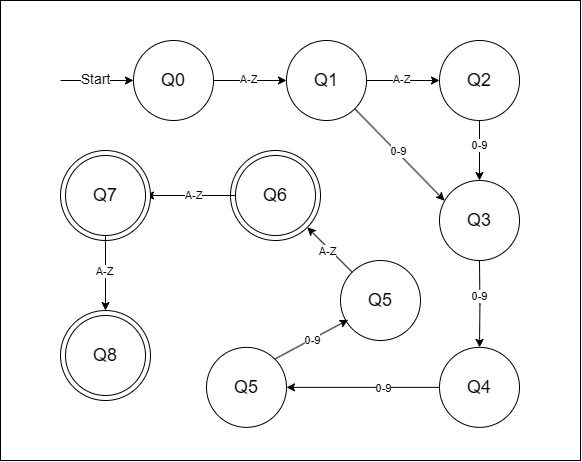

The diagram above was exported from draw.io. Its source (the exported page's mxGraphModel, read from the mxfile embedded in the PNG):
<mxGraphModel dx="1464" dy="1776" grid="1" gridSize="10" guides="1" tooltips="1" connect="1" arrows="1" fold="1" page="1" pageScale="1" pageWidth="827" pageHeight="1169" math="0" shadow="0">
  <root>
    <mxCell id="0" />
    <mxCell id="1" parent="0" />
    <mxCell id="vFJBzWCumrC06naX0v1q-52" value="" style="rounded=0;whiteSpace=wrap;html=1;" vertex="1" parent="1">
      <mxGeometry x="150" y="-950" width="580" height="460" as="geometry" />
    </mxCell>
    <mxCell id="vFJBzWCumrC06naX0v1q-40" value="" style="ellipse;whiteSpace=wrap;html=1;aspect=fixed;shadow=0;" vertex="1" parent="1">
      <mxGeometry x="380" y="-800" width="90" height="90" as="geometry" />
    </mxCell>
    <mxCell id="vFJBzWCumrC06naX0v1q-2" value="&lt;font style=&quot;font-size: 18px;&quot;&gt;Q0&lt;/font&gt;" style="ellipse;whiteSpace=wrap;html=1;aspect=fixed;" vertex="1" parent="1">
      <mxGeometry x="283" y="-910" width="80" height="80" as="geometry" />
    </mxCell>
    <mxCell id="vFJBzWCumrC06naX0v1q-3" value="" style="endArrow=classic;html=1;rounded=0;entryX=0;entryY=0.5;entryDx=0;entryDy=0;" edge="1" parent="1" target="vFJBzWCumrC06naX0v1q-2">
      <mxGeometry width="50" height="50" relative="1" as="geometry">
        <mxPoint x="210" y="-870" as="sourcePoint" />
        <mxPoint x="460" y="-850" as="targetPoint" />
      </mxGeometry>
    </mxCell>
    <mxCell id="vFJBzWCumrC06naX0v1q-4" value="&lt;font style=&quot;font-size: 14px;&quot;&gt;Start&lt;/font&gt;" style="edgeLabel;html=1;align=center;verticalAlign=middle;resizable=0;points=[];" vertex="1" connectable="0" parent="vFJBzWCumrC06naX0v1q-3">
      <mxGeometry x="-0.0662" y="2" relative="1" as="geometry">
        <mxPoint as="offset" />
      </mxGeometry>
    </mxCell>
    <mxCell id="vFJBzWCumrC06naX0v1q-7" value="&lt;font style=&quot;font-size: 18px;&quot;&gt;Q1&lt;/font&gt;" style="ellipse;whiteSpace=wrap;html=1;aspect=fixed;" vertex="1" parent="1">
      <mxGeometry x="436" y="-910" width="80" height="80" as="geometry" />
    </mxCell>
    <mxCell id="vFJBzWCumrC06naX0v1q-8" value="" style="endArrow=classic;html=1;rounded=0;entryX=0;entryY=0.5;entryDx=0;entryDy=0;" edge="1" parent="1" target="vFJBzWCumrC06naX0v1q-7">
      <mxGeometry width="50" height="50" relative="1" as="geometry">
        <mxPoint x="363" y="-870" as="sourcePoint" />
        <mxPoint x="613" y="-850" as="targetPoint" />
      </mxGeometry>
    </mxCell>
    <mxCell id="vFJBzWCumrC06naX0v1q-9" value="A-Z" style="edgeLabel;html=1;align=center;verticalAlign=middle;resizable=0;points=[];" vertex="1" connectable="0" parent="vFJBzWCumrC06naX0v1q-8">
      <mxGeometry x="-0.0662" y="2" relative="1" as="geometry">
        <mxPoint as="offset" />
      </mxGeometry>
    </mxCell>
    <mxCell id="vFJBzWCumrC06naX0v1q-20" value="" style="edgeStyle=orthogonalEdgeStyle;rounded=0;orthogonalLoop=1;jettySize=auto;html=1;" edge="1" parent="1" source="vFJBzWCumrC06naX0v1q-14" target="vFJBzWCumrC06naX0v1q-17">
      <mxGeometry relative="1" as="geometry" />
    </mxCell>
    <mxCell id="vFJBzWCumrC06naX0v1q-21" value="0-9" style="edgeLabel;html=1;align=center;verticalAlign=middle;resizable=0;points=[];" vertex="1" connectable="0" parent="vFJBzWCumrC06naX0v1q-20">
      <mxGeometry x="-0.186" y="-1" relative="1" as="geometry">
        <mxPoint as="offset" />
      </mxGeometry>
    </mxCell>
    <mxCell id="vFJBzWCumrC06naX0v1q-14" value="&lt;font style=&quot;font-size: 18px;&quot;&gt;Q2&lt;/font&gt;" style="ellipse;whiteSpace=wrap;html=1;aspect=fixed;" vertex="1" parent="1">
      <mxGeometry x="589" y="-910" width="80" height="80" as="geometry" />
    </mxCell>
    <mxCell id="vFJBzWCumrC06naX0v1q-15" value="" style="endArrow=classic;html=1;rounded=0;entryX=0;entryY=0.5;entryDx=0;entryDy=0;" edge="1" parent="1" target="vFJBzWCumrC06naX0v1q-14">
      <mxGeometry width="50" height="50" relative="1" as="geometry">
        <mxPoint x="516" y="-870" as="sourcePoint" />
        <mxPoint x="766" y="-850" as="targetPoint" />
      </mxGeometry>
    </mxCell>
    <mxCell id="vFJBzWCumrC06naX0v1q-16" value="A-Z" style="edgeLabel;html=1;align=center;verticalAlign=middle;resizable=0;points=[];" vertex="1" connectable="0" parent="vFJBzWCumrC06naX0v1q-15">
      <mxGeometry x="-0.0662" y="2" relative="1" as="geometry">
        <mxPoint as="offset" />
      </mxGeometry>
    </mxCell>
    <mxCell id="vFJBzWCumrC06naX0v1q-17" value="&lt;font style=&quot;font-size: 18px;&quot;&gt;Q3&lt;/font&gt;" style="ellipse;whiteSpace=wrap;html=1;aspect=fixed;" vertex="1" parent="1">
      <mxGeometry x="589" y="-770" width="80" height="80" as="geometry" />
    </mxCell>
    <mxCell id="vFJBzWCumrC06naX0v1q-18" value="" style="endArrow=classic;html=1;rounded=0;entryX=0.063;entryY=0.252;entryDx=0;entryDy=0;exitX=1;exitY=1;exitDx=0;exitDy=0;entryPerimeter=0;" edge="1" parent="1" target="vFJBzWCumrC06naX0v1q-17" source="vFJBzWCumrC06naX0v1q-7">
      <mxGeometry width="50" height="50" relative="1" as="geometry">
        <mxPoint x="516" y="-760" as="sourcePoint" />
        <mxPoint x="766" y="-740" as="targetPoint" />
      </mxGeometry>
    </mxCell>
    <mxCell id="vFJBzWCumrC06naX0v1q-19" value="0-9" style="edgeLabel;html=1;align=center;verticalAlign=middle;resizable=0;points=[];" vertex="1" connectable="0" parent="vFJBzWCumrC06naX0v1q-18">
      <mxGeometry x="-0.0662" y="2" relative="1" as="geometry">
        <mxPoint as="offset" />
      </mxGeometry>
    </mxCell>
    <mxCell id="vFJBzWCumrC06naX0v1q-22" value="" style="edgeStyle=orthogonalEdgeStyle;rounded=0;orthogonalLoop=1;jettySize=auto;html=1;" edge="1" parent="1" target="vFJBzWCumrC06naX0v1q-24">
      <mxGeometry relative="1" as="geometry">
        <mxPoint x="629" y="-690" as="sourcePoint" />
      </mxGeometry>
    </mxCell>
    <mxCell id="vFJBzWCumrC06naX0v1q-23" value="0-9" style="edgeLabel;html=1;align=center;verticalAlign=middle;resizable=0;points=[];" vertex="1" connectable="0" parent="vFJBzWCumrC06naX0v1q-22">
      <mxGeometry x="-0.186" y="-1" relative="1" as="geometry">
        <mxPoint as="offset" />
      </mxGeometry>
    </mxCell>
    <mxCell id="vFJBzWCumrC06naX0v1q-32" value="" style="edgeStyle=orthogonalEdgeStyle;rounded=0;orthogonalLoop=1;jettySize=auto;html=1;" edge="1" parent="1" source="vFJBzWCumrC06naX0v1q-24" target="vFJBzWCumrC06naX0v1q-31">
      <mxGeometry relative="1" as="geometry" />
    </mxCell>
    <mxCell id="vFJBzWCumrC06naX0v1q-33" value="0-9" style="edgeLabel;html=1;align=center;verticalAlign=middle;resizable=0;points=[];" vertex="1" connectable="0" parent="vFJBzWCumrC06naX0v1q-32">
      <mxGeometry x="-0.2457" relative="1" as="geometry">
        <mxPoint as="offset" />
      </mxGeometry>
    </mxCell>
    <mxCell id="vFJBzWCumrC06naX0v1q-24" value="&lt;font style=&quot;font-size: 18px;&quot;&gt;Q4&lt;/font&gt;" style="ellipse;whiteSpace=wrap;html=1;aspect=fixed;" vertex="1" parent="1">
      <mxGeometry x="589" y="-603.14" width="80" height="80" as="geometry" />
    </mxCell>
    <mxCell id="vFJBzWCumrC06naX0v1q-47" value="" style="edgeStyle=orthogonalEdgeStyle;rounded=0;orthogonalLoop=1;jettySize=auto;html=1;" edge="1" parent="1" source="vFJBzWCumrC06naX0v1q-27" target="vFJBzWCumrC06naX0v1q-44">
      <mxGeometry relative="1" as="geometry" />
    </mxCell>
    <mxCell id="vFJBzWCumrC06naX0v1q-50" value="A-Z" style="edgeLabel;html=1;align=center;verticalAlign=middle;resizable=0;points=[];" vertex="1" connectable="0" parent="vFJBzWCumrC06naX0v1q-47">
      <mxGeometry x="-0.0526" y="-1" relative="1" as="geometry">
        <mxPoint as="offset" />
      </mxGeometry>
    </mxCell>
    <mxCell id="vFJBzWCumrC06naX0v1q-27" value="&lt;font style=&quot;font-size: 18px;&quot;&gt;Q6&lt;/font&gt;" style="ellipse;whiteSpace=wrap;html=1;aspect=fixed;" vertex="1" parent="1">
      <mxGeometry x="385" y="-795" width="80" height="80" as="geometry" />
    </mxCell>
    <mxCell id="vFJBzWCumrC06naX0v1q-31" value="&lt;font style=&quot;font-size: 18px;&quot;&gt;Q5&lt;/font&gt;" style="ellipse;whiteSpace=wrap;html=1;aspect=fixed;" vertex="1" parent="1">
      <mxGeometry x="356" y="-603.14" width="80" height="80" as="geometry" />
    </mxCell>
    <mxCell id="vFJBzWCumrC06naX0v1q-43" value="" style="ellipse;whiteSpace=wrap;html=1;aspect=fixed;shadow=0;" vertex="1" parent="1">
      <mxGeometry x="210" y="-800" width="90" height="90" as="geometry" />
    </mxCell>
    <mxCell id="vFJBzWCumrC06naX0v1q-48" value="" style="edgeStyle=orthogonalEdgeStyle;rounded=0;orthogonalLoop=1;jettySize=auto;html=1;" edge="1" parent="1" source="vFJBzWCumrC06naX0v1q-44">
      <mxGeometry relative="1" as="geometry">
        <mxPoint x="255" y="-640" as="targetPoint" />
      </mxGeometry>
    </mxCell>
    <mxCell id="vFJBzWCumrC06naX0v1q-51" value="A-Z" style="edgeLabel;html=1;align=center;verticalAlign=middle;resizable=0;points=[];" vertex="1" connectable="0" parent="vFJBzWCumrC06naX0v1q-48">
      <mxGeometry x="-0.0653" y="-2" relative="1" as="geometry">
        <mxPoint as="offset" />
      </mxGeometry>
    </mxCell>
    <mxCell id="vFJBzWCumrC06naX0v1q-44" value="&lt;font style=&quot;font-size: 18px;&quot;&gt;Q7&lt;/font&gt;" style="ellipse;whiteSpace=wrap;html=1;aspect=fixed;" vertex="1" parent="1">
      <mxGeometry x="215" y="-795" width="80" height="80" as="geometry" />
    </mxCell>
    <mxCell id="vFJBzWCumrC06naX0v1q-45" value="" style="ellipse;whiteSpace=wrap;html=1;aspect=fixed;shadow=0;" vertex="1" parent="1">
      <mxGeometry x="210" y="-640" width="90" height="90" as="geometry" />
    </mxCell>
    <mxCell id="vFJBzWCumrC06naX0v1q-46" value="&lt;font style=&quot;font-size: 18px;&quot;&gt;Q8&lt;/font&gt;" style="ellipse;whiteSpace=wrap;html=1;aspect=fixed;" vertex="1" parent="1">
      <mxGeometry x="215" y="-635" width="80" height="80" as="geometry" />
    </mxCell>
    <mxCell id="vFJBzWCumrC06naX0v1q-53" value="&lt;font style=&quot;font-size: 18px;&quot;&gt;Q5&lt;/font&gt;" style="ellipse;whiteSpace=wrap;html=1;aspect=fixed;" vertex="1" parent="1">
      <mxGeometry x="490" y="-690" width="80" height="80" as="geometry" />
    </mxCell>
    <mxCell id="vFJBzWCumrC06naX0v1q-54" value="" style="endArrow=classic;html=1;rounded=0;entryX=0.096;entryY=0.741;entryDx=0;entryDy=0;exitX=1;exitY=0;exitDx=0;exitDy=0;entryPerimeter=0;" edge="1" parent="1" source="vFJBzWCumrC06naX0v1q-31" target="vFJBzWCumrC06naX0v1q-53">
      <mxGeometry width="50" height="50" relative="1" as="geometry">
        <mxPoint x="550" y="-600" as="sourcePoint" />
        <mxPoint x="600" y="-650" as="targetPoint" />
      </mxGeometry>
    </mxCell>
    <mxCell id="vFJBzWCumrC06naX0v1q-55" value="0-9" style="edgeLabel;html=1;align=center;verticalAlign=middle;resizable=0;points=[];" vertex="1" connectable="0" parent="vFJBzWCumrC06naX0v1q-54">
      <mxGeometry x="0.0039" relative="1" as="geometry">
        <mxPoint as="offset" />
      </mxGeometry>
    </mxCell>
    <mxCell id="vFJBzWCumrC06naX0v1q-56" value="" style="endArrow=classic;html=1;rounded=0;entryX=1;entryY=1;entryDx=0;entryDy=0;" edge="1" parent="1" source="vFJBzWCumrC06naX0v1q-53" target="vFJBzWCumrC06naX0v1q-40">
      <mxGeometry width="50" height="50" relative="1" as="geometry">
        <mxPoint x="400" y="-620" as="sourcePoint" />
        <mxPoint x="450" y="-670" as="targetPoint" />
      </mxGeometry>
    </mxCell>
    <mxCell id="vFJBzWCumrC06naX0v1q-57" value="A-Z" style="edgeLabel;html=1;align=center;verticalAlign=middle;resizable=0;points=[];" vertex="1" connectable="0" parent="vFJBzWCumrC06naX0v1q-56">
      <mxGeometry x="0.1311" relative="1" as="geometry">
        <mxPoint y="4" as="offset" />
      </mxGeometry>
    </mxCell>
  </root>
</mxGraphModel>